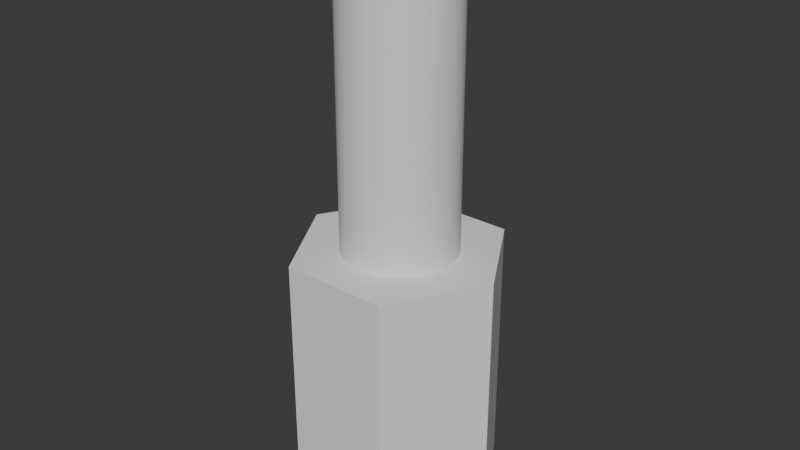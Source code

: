 # Source: adapter.blend  (saved by Blender 4.0.36; exported with 4.5.12 LTS)
import bpy
from mathutils import Matrix  # noqa: F401  (used for matrix-valued properties, if any)

bpy.ops.wm.read_factory_settings(use_empty=True)
scene = bpy.context.scene
scene.name = 'Scene'

# ---- collections
col_collection = bpy.data.collections.new('Collection'); scene.collection.children.link(col_collection)

# ---- materials (node trees are filled in below, after node groups)
mat_material = bpy.data.materials.new('Material')
mat_material.alpha_threshold = 0.0
mat_material.use_transparent_shadow = False
mat_material.roughness = 0.5
mat_material.line_color = (0.0, 0.0, 0.0, 1.0)

# ---- node groups
ng_geometry_nodes = bpy.data.node_groups.new('Geometry Nodes', 'GeometryNodeTree')
_s = ng_geometry_nodes.interface.new_socket(name='Geometry', in_out='OUTPUT', socket_type='NodeSocketGeometry')
_s = ng_geometry_nodes.interface.new_socket(name='Geometry', in_out='INPUT', socket_type='NodeSocketGeometry')
ng_geometry_nodes.is_modifier = True
_N = ng_geometry_nodes.nodes; _L = ng_geometry_nodes.links
n0 = _N.new('NodeGroupOutput'); n0.name = 'Group Output'; n0.location = (120, -57)
n0.hide = True
n1 = _N.new('NodeGroupInput'); n1.name = 'Group Input'; n1.location = (114, -20)
n1.hide = True
n2 = _N.new('GeometryNodeTransform'); n2.name = 'Transform Geometry'; n2.location = (-780, 4)
n2.hide = True
n2.inputs[1].default_value = (0.0, 0.0, 5.5)
n3 = _N.new('GeometryNodeTransform'); n3.name = 'Transform Geometry.002'; n3.location = (-567, -59)
n3.hide = True
n3.inputs[1].default_value = (0.0, 0.0, 5.0)
n4 = _N.new('GeometryNodeTransform'); n4.name = 'Transform Geometry.001'; n4.location = (-777, -42)
n4.hide = True
n4.inputs[1].default_value = (0.0, 0.0, 17.5)
n5 = _N.new('GeometryNodeMeshCube'); n5.name = 'Cube'; n5.location = (-568, -101)
n5.hide = True
n5.inputs[0].default_value = (4.0, 1.0, 8.0)
n6 = _N.new('GeometryNodeTransform'); n6.name = 'Transform Geometry.003'; n6.location = (-387, -57)
n6.hide = True
n6.inputs[1].default_value = (0.0, 2.1, 6.0)
n7 = _N.new('GeometryNodeMeshCylinder'); n7.name = 'Cylinder'; n7.location = (-951, 8)
n7.hide = True
n7.inputs[0].default_value = 6
n7.inputs[3].default_value = 4.55
n7.inputs[4].default_value = 11.0
n8 = _N.new('GeometryNodeMeshCylinder'); n8.name = 'Cylinder.001'; n8.location = (-948, -44)
n8.hide = True
n8.inputs[0].default_value = 200
n8.inputs[3].default_value = 2.4
n8.inputs[4].default_value = 13.0
n9 = _N.new('GeometryNodeMeshCylinder'); n9.name = 'Cylinder.002'; n9.location = (-777, -87)
n9.hide = True
n9.inputs[0].default_value = 200
n9.inputs[3].default_value = 2.15
n9.inputs[4].default_value = 10.0
n10 = _N.new('GeometryNodeMeshBoolean'); n10.name = 'Mesh Boolean'; n10.location = (-567, -19)
n10.label = 'Union'
n10.hide = True
n10.operation = 'UNION'
n10.solver = 'EXACT'
n11 = _N.new('GeometryNodeMeshBoolean'); n11.name = 'Mesh Boolean.001'; n11.location = (-390, -19)
n11.label = 'Difference'
n11.hide = True
n11.solver = 'EXACT'
n12 = _N.new('GeometryNodeMeshLine'); n12.name = 'Mesh Line'; n12.location = (-217, 1)
n12.hide = True
n12.inputs[0].default_value = 3
n12.inputs[2].default_value = (-15.0, 0.0, 0.0)
n12.inputs[3].default_value = (15.0, 0.0, 1.0)
n13 = _N.new('GeometryNodeMeshBoolean'); n13.name = 'Mesh Boolean.002'; n13.location = (-216, -35)
n13.label = 'Union'
n13.hide = True
n13.operation = 'UNION'
n13.solver = 'EXACT'
n14 = _N.new('GeometryNodeInstanceOnPoints'); n14.name = 'Instance on Points'; n14.location = (-210, -113)
n14.hide = True
_L.new(n7.outputs[0], n2.inputs[0])
_L.new(n8.outputs[0], n4.inputs[0])
_L.new(n2.outputs[0], n10.inputs[1])
_L.new(n4.outputs[0], n10.inputs[1])
_L.new(n9.outputs[0], n3.inputs[0])
_L.new(n10.outputs[0], n11.inputs[0])
_L.new(n3.outputs[0], n11.inputs[1])
_L.new(n5.outputs[0], n6.inputs[0])
_L.new(n11.outputs[0], n13.inputs[1])
_L.new(n6.outputs[0], n13.inputs[1])
_L.new(n13.outputs[0], n0.inputs[0])
n0.is_active_output = True

# ---- material node trees
mat_material.use_nodes = True; mat_material.node_tree.nodes.clear()
_N = mat_material.node_tree.nodes; _L = mat_material.node_tree.links
n0 = _N.new('ShaderNodeOutputMaterial'); n0.name = 'Material Output'; n0.location = (300, 300)
n1 = _N.new('ShaderNodeBsdfPrincipled'); n1.name = 'Principled BSDF'; n1.location = (10, 300)
n1.inputs[3].default_value = 1.45
_L.new(n1.outputs[0], n0.inputs[0])
n0.is_active_output = True

# ---- world
world_world = bpy.data.worlds.new('World'); scene.world = world_world
world_world.use_nodes = True; world_world.node_tree.nodes.clear()
_N = world_world.node_tree.nodes; _L = world_world.node_tree.links
n0 = _N.new('ShaderNodeOutputWorld'); n0.name = 'World Output'; n0.location = (300, 300)
n1 = _N.new('ShaderNodeBackground'); n1.name = 'Background'; n1.location = (10, 300)
n1.inputs[0].default_value = (0.05088, 0.05088, 0.05088, 1.0)
_L.new(n1.outputs[0], n0.inputs[0])
n0.is_active_output = True
world_world.color = (0.05088, 0.05088, 0.05088)
world_world.use_sun_shadow = False
world_world.sun_shadow_jitter_overblur = 0.0

# ---- meshes
me_cube = bpy.data.meshes.new('Cube')
me_cube.from_pydata([(1.0, 1.0, 1.0), (1.0, 1.0, -1.0), (1.0, -1.0, 1.0), (1.0, -1.0, -1.0), (-1.0, 1.0, 1.0), (-1.0, 1.0, -1.0), (-1.0, -1.0, 1.0), (-1.0, -1.0, -1.0)], [], [(0, 4, 6, 2), (3, 2, 6, 7), (7, 6, 4, 5), (5, 1, 3, 7), (1, 0, 2, 3), (5, 4, 0, 1)])
_uv = me_cube.uv_layers.new(name='UVMap')
_uv.uv.foreach_set('vector', [0.625, 0.5, 0.875, 0.5, 0.875, 0.75, 0.625, 0.75, 0.375, 0.75, 0.625, 0.75, 0.625, 1.0, 0.375, 1.0, 0.375, 0.0, 0.625, 0.0, 0.625, 0.25, 0.375, 0.25, 0.125, 0.5, 0.375, 0.5, 0.375, 0.75, 0.125, 0.75, 0.375, 0.5, 0.625, 0.5, 0.625, 0.75, 0.375, 0.75, 0.375, 0.25, 0.625, 0.25, 0.625, 0.5, 0.375, 0.5])
me_cube.materials.append(mat_material)
me_cube.use_mirror_vertex_groups = False
me_cube.update()

# ---- objects
ob_cube = bpy.data.objects.new('Cube', me_cube)

# ---- transforms, parenting, visibility, modifiers, constraints
ob_cube.location = (0.0, 0.0, 0.0)
ob_cube.lock_rotations_4d = False
ob_cube.empty_display_type = 'ARROWS'
ob_cube.lineart.crease_threshold = 0.0
_m = ob_cube.modifiers.new('GeometryNodes', 'NODES')
_m.node_group = ng_geometry_nodes

# ---- collection membership
col_collection.objects.link(ob_cube)

# ---- scene / render settings (as saved in the file)
scene.frame_start = 1; scene.frame_end = 250; scene.frame_set(21)
scene.render.engine = 'BLENDER_EEVEE_NEXT'
scene.cycles.sampling_pattern = 'TABULATED_SOBOL'
bpy.context.view_layer.update()

# ---- added for rendering (the .blend has no active camera and no usable light): camera, sun
cam_auto = bpy.data.cameras.new('AutoCamera')
cam_auto.lens = 50.0
cam_auto.sensor_width = 36.0
cam_auto.clip_end = 1000.0
ob_auto_camera = bpy.data.objects.new('AutoCamera', cam_auto)
scene.collection.objects.link(ob_auto_camera)
ob_auto_camera.location = (24.8422, -29.8106, 31.8738)
ob_auto_camera.rotation_euler = (1.09748, -7.21219e-08, 0.694738)
scene.camera = ob_auto_camera
light_auto_sun = bpy.data.lights.new('AutoSun', 'SUN')
light_auto_sun.energy = 3.0
light_auto_sun.angle = 0.0523599
ob_auto_sun = bpy.data.objects.new('AutoSun', light_auto_sun)
scene.collection.objects.link(ob_auto_sun)
ob_auto_sun.rotation_euler = (0.872665, 0.174533, 0.523599)
bpy.context.view_layer.update()
